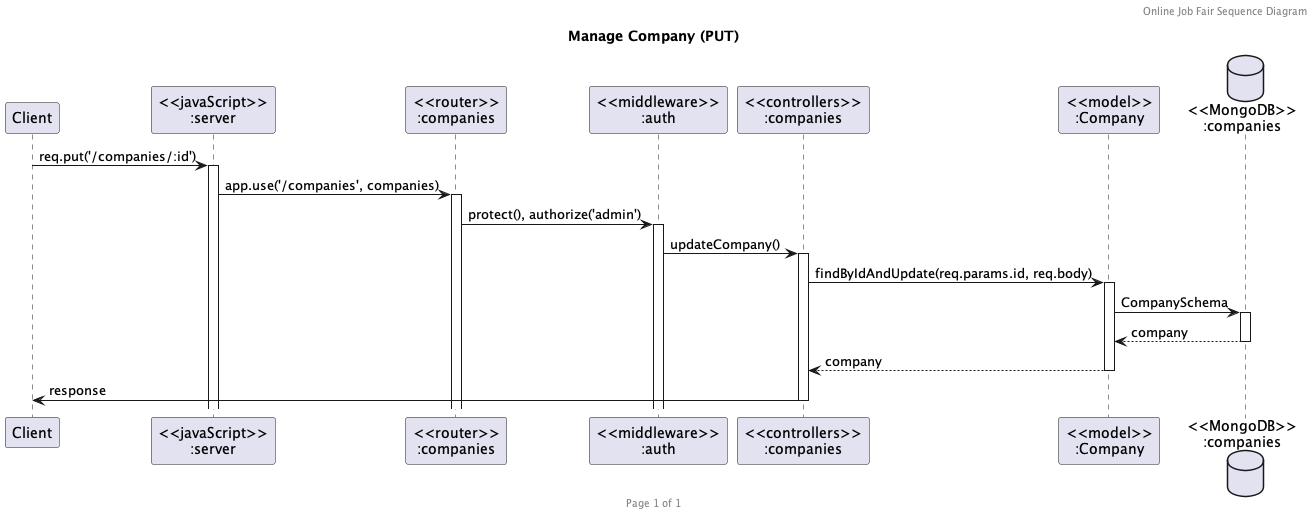

The diagram above was rendered by PlantUML. Its source (embedded in the PNG):
@startuml Manage Company (PUT)

header Online Job Fair Sequence Diagram
footer Page %page% of %lastpage%
title "Manage Company (PUT)"

participant "Client" as client
participant "<<javaScript>>\n:server" as server
participant "<<router>>\n:companies" as routerCompanies
participant "<<middleware>>\n:auth" as middleAuth
participant "<<controllers>>\n:companies" as controllersCompanies
participant "<<model>>\n:Company" as modelCompany
database "<<MongoDB>>\n:companies" as CompaniesDatabase

client -> server ++: req.put('/companies/:id')
server -> routerCompanies ++: app.use('/companies', companies)
routerCompanies -> middleAuth ++: protect(), authorize('admin')
middleAuth -> controllersCompanies ++: updateCompany()
controllersCompanies -> modelCompany ++: findByIdAndUpdate(req.params.id, req.body)
modelCompany -> CompaniesDatabase ++: CompanySchema
CompaniesDatabase --> modelCompany --: company
controllersCompanies <-- modelCompany --: company
controllersCompanies -> client --: response

@enduml